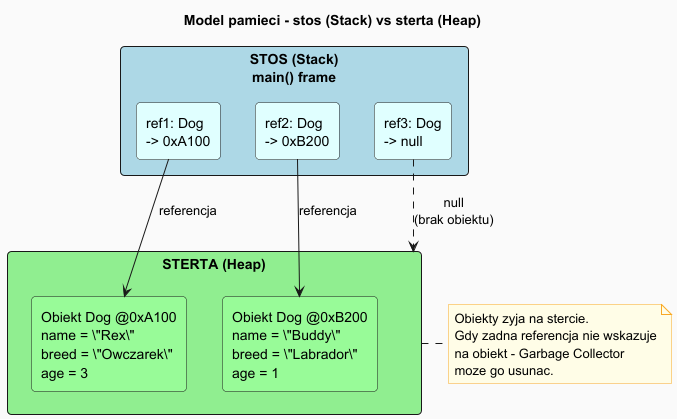

The diagram above was rendered by PlantUML. Its source (embedded in the PNG):
@startuml memory_model
title Model pamieci - stos (Stack) vs sterta (Heap)

skinparam backgroundColor #FAFAFA
skinparam note {
    BackgroundColor #FFFDE7
    BorderColor #F9A825
}
skinparam rectangle {
    RoundCorner 8
}

rectangle "STOS (Stack)\nmain() frame" as stack #LightBlue {
    rectangle "ref1: Dog\n-> 0xA100" as ref1 #LightCyan
    rectangle "ref2: Dog\n-> 0xB200" as ref2 #LightCyan
    rectangle "ref3: Dog\n-> null" as ref3 #LightCyan
}

rectangle "STERTA (Heap)" as heap #LightGreen {
    rectangle "Obiekt Dog @0xA100\nname = \"Rex\"\nbreed = \"Owczarek\"\nage = 3" as obj1 #PaleGreen
    rectangle "Obiekt Dog @0xB200\nname = \"Buddy\"\nbreed = \"Labrador\"\nage = 1" as obj2 #PaleGreen
}

ref1 --> obj1 : referencja
ref2 --> obj2 : referencja
ref3 -[dashed]-> heap : null\n(brak obiektu)

note right of heap
  Obiekty zyja na stercie.
  Gdy zadna referencja nie wskazuje
  na obiekt - Garbage Collector
  moze go usunac.
end note

@enduml